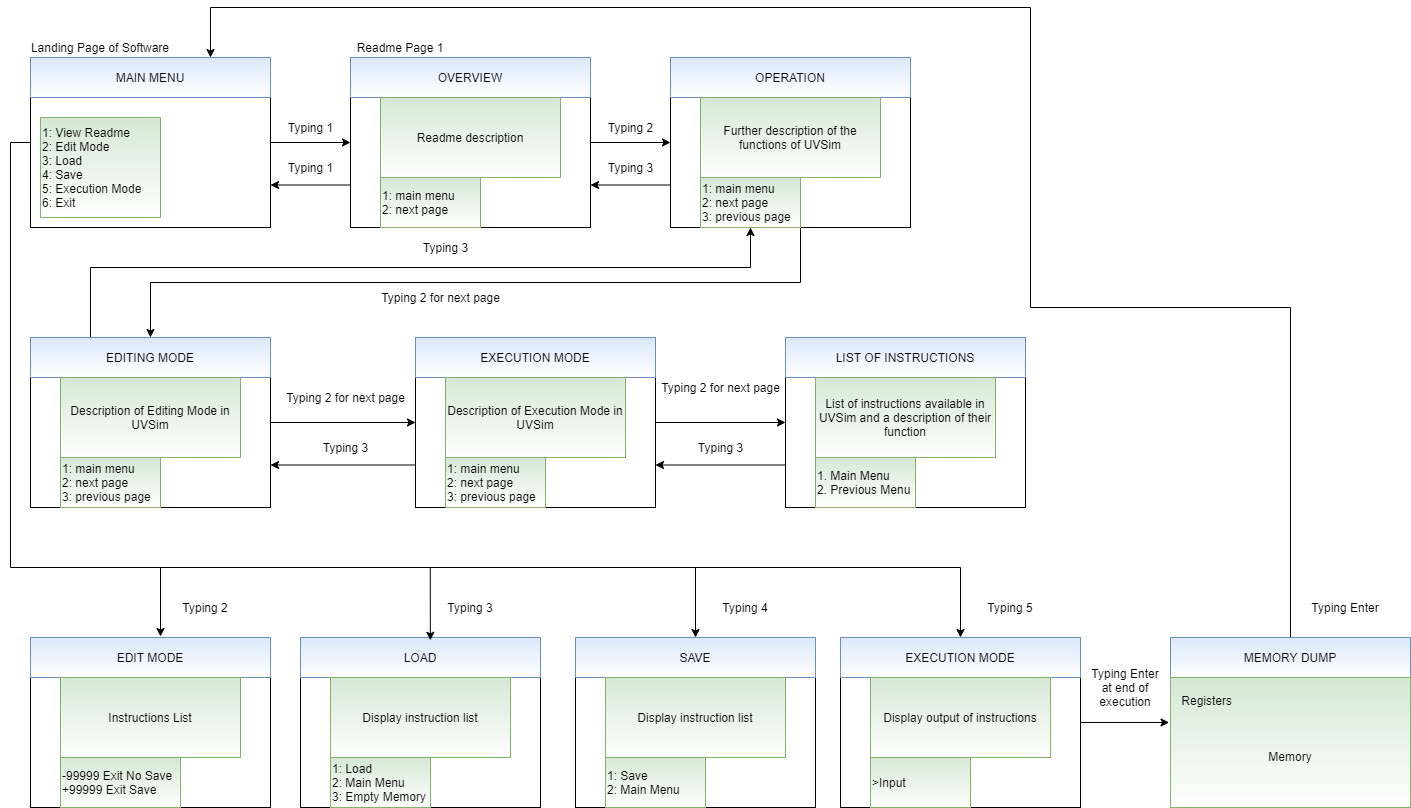

The diagram above was exported from draw.io. Its source (the exported page's mxGraphModel, read from the mxfile embedded in the PNG):
<mxGraphModel dx="2062" dy="1098" grid="1" gridSize="10" guides="1" tooltips="1" connect="1" arrows="1" fold="1" page="1" pageScale="1" pageWidth="850" pageHeight="1100" math="0" shadow="0">
  <root>
    <mxCell id="0" />
    <mxCell id="1" parent="0" />
    <mxCell id="WXO3SZ84iNKd9ixy6sYE-2" style="edgeStyle=orthogonalEdgeStyle;rounded=0;orthogonalLoop=1;jettySize=auto;html=1;exitX=0;exitY=0.5;exitDx=0;exitDy=0;" parent="1" source="x3545GYSfqCA-cGBT5WI-2" edge="1">
      <mxGeometry relative="1" as="geometry">
        <mxPoint x="210" y="649" as="targetPoint" />
        <Array as="points">
          <mxPoint x="60" y="155" />
          <mxPoint x="60" y="580" />
          <mxPoint x="210" y="580" />
        </Array>
      </mxGeometry>
    </mxCell>
    <mxCell id="x3545GYSfqCA-cGBT5WI-2" value="" style="rounded=0;whiteSpace=wrap;html=1;" parent="1" vertex="1">
      <mxGeometry x="80" y="70" width="240" height="170" as="geometry" />
    </mxCell>
    <mxCell id="x3545GYSfqCA-cGBT5WI-3" value="Landing Page of Software" style="text;html=1;strokeColor=none;fillColor=none;align=center;verticalAlign=middle;whiteSpace=wrap;rounded=0;" parent="1" vertex="1">
      <mxGeometry x="50" y="50" width="200" height="20" as="geometry" />
    </mxCell>
    <mxCell id="x3545GYSfqCA-cGBT5WI-4" value="MAIN MENU" style="rounded=0;whiteSpace=wrap;html=1;fillColor=#dae8fc;strokeColor=#6c8ebf;gradientColor=#ffffff;" parent="1" vertex="1">
      <mxGeometry x="80" y="70" width="240" height="40" as="geometry" />
    </mxCell>
    <mxCell id="x3545GYSfqCA-cGBT5WI-6" value="" style="rounded=0;whiteSpace=wrap;html=1;fillColor=#d5e8d4;strokeColor=#82b366;gradientColor=#ffffff;" parent="1" vertex="1">
      <mxGeometry x="90" y="130" width="120" height="100" as="geometry" />
    </mxCell>
    <mxCell id="x3545GYSfqCA-cGBT5WI-7" value="1: View Readme&lt;br&gt;2: Edit Mode&lt;br&gt;3: Load&lt;br&gt;4: Save&lt;br&gt;5: Execution Mode&lt;br&gt;6: Exit" style="text;html=1;strokeColor=none;fillColor=none;align=left;verticalAlign=middle;whiteSpace=wrap;rounded=0;" parent="1" vertex="1">
      <mxGeometry x="90" y="135" width="110" height="90" as="geometry" />
    </mxCell>
    <mxCell id="x3545GYSfqCA-cGBT5WI-9" value="Readme Page 1" style="text;html=1;strokeColor=none;fillColor=none;align=center;verticalAlign=middle;whiteSpace=wrap;rounded=0;" parent="1" vertex="1">
      <mxGeometry x="380" y="50" width="140" height="20" as="geometry" />
    </mxCell>
    <mxCell id="x3545GYSfqCA-cGBT5WI-10" value="" style="endArrow=classic;html=1;exitX=1;exitY=0.5;exitDx=0;exitDy=0;entryX=0;entryY=0.5;entryDx=0;entryDy=0;" parent="1" source="x3545GYSfqCA-cGBT5WI-2" edge="1">
      <mxGeometry width="50" height="50" relative="1" as="geometry">
        <mxPoint x="440" y="340" as="sourcePoint" />
        <mxPoint x="400" y="155" as="targetPoint" />
      </mxGeometry>
    </mxCell>
    <mxCell id="FKscLudRgdU1S6AuKAVF-10" style="edgeStyle=orthogonalEdgeStyle;rounded=0;orthogonalLoop=1;jettySize=auto;html=1;exitX=0;exitY=0.75;exitDx=0;exitDy=0;entryX=1;entryY=0.75;entryDx=0;entryDy=0;" parent="1" source="x3545GYSfqCA-cGBT5WI-12" target="x3545GYSfqCA-cGBT5WI-2" edge="1">
      <mxGeometry relative="1" as="geometry" />
    </mxCell>
    <mxCell id="x3545GYSfqCA-cGBT5WI-12" value="" style="rounded=0;whiteSpace=wrap;html=1;" parent="1" vertex="1">
      <mxGeometry x="400" y="70" width="240" height="170" as="geometry" />
    </mxCell>
    <mxCell id="x3545GYSfqCA-cGBT5WI-13" value="&lt;span&gt;OVERVIEW&lt;/span&gt;" style="rounded=0;whiteSpace=wrap;html=1;fillColor=#dae8fc;strokeColor=#6c8ebf;gradientColor=#ffffff;" parent="1" vertex="1">
      <mxGeometry x="400" y="70" width="240" height="40" as="geometry" />
    </mxCell>
    <mxCell id="x3545GYSfqCA-cGBT5WI-17" value="Readme description" style="rounded=0;whiteSpace=wrap;html=1;fillColor=#d5e8d4;strokeColor=#82b366;gradientColor=#ffffff;" parent="1" vertex="1">
      <mxGeometry x="430" y="110" width="180" height="80" as="geometry" />
    </mxCell>
    <mxCell id="x3545GYSfqCA-cGBT5WI-20" value="Typing 1" style="text;html=1;align=center;verticalAlign=middle;resizable=0;points=[];autosize=1;" parent="1" vertex="1">
      <mxGeometry x="330" y="130" width="60" height="20" as="geometry" />
    </mxCell>
    <mxCell id="FKscLudRgdU1S6AuKAVF-1" style="edgeStyle=orthogonalEdgeStyle;rounded=0;orthogonalLoop=1;jettySize=auto;html=1;exitX=0;exitY=0.75;exitDx=0;exitDy=0;entryX=1;entryY=0.75;entryDx=0;entryDy=0;" parent="1" source="x3545GYSfqCA-cGBT5WI-21" target="x3545GYSfqCA-cGBT5WI-12" edge="1">
      <mxGeometry relative="1" as="geometry" />
    </mxCell>
    <mxCell id="x3545GYSfqCA-cGBT5WI-21" value="" style="rounded=0;whiteSpace=wrap;html=1;" parent="1" vertex="1">
      <mxGeometry x="720" y="70" width="240" height="170" as="geometry" />
    </mxCell>
    <mxCell id="x3545GYSfqCA-cGBT5WI-22" value="" style="endArrow=classic;html=1;exitX=1;exitY=0.5;exitDx=0;exitDy=0;" parent="1" source="x3545GYSfqCA-cGBT5WI-12" target="x3545GYSfqCA-cGBT5WI-21" edge="1">
      <mxGeometry width="50" height="50" relative="1" as="geometry">
        <mxPoint x="330" y="165" as="sourcePoint" />
        <mxPoint x="410" y="165" as="targetPoint" />
      </mxGeometry>
    </mxCell>
    <mxCell id="x3545GYSfqCA-cGBT5WI-23" value="Typing 2" style="text;html=1;align=center;verticalAlign=middle;resizable=0;points=[];autosize=1;" parent="1" vertex="1">
      <mxGeometry x="650" y="130" width="60" height="20" as="geometry" />
    </mxCell>
    <mxCell id="x3545GYSfqCA-cGBT5WI-24" value="OPERATION" style="rounded=0;whiteSpace=wrap;html=1;fillColor=#dae8fc;strokeColor=#6c8ebf;gradientColor=#ffffff;" parent="1" vertex="1">
      <mxGeometry x="720" y="70" width="240" height="40" as="geometry" />
    </mxCell>
    <mxCell id="x3545GYSfqCA-cGBT5WI-25" value="Further description of the functions of UVSim" style="rounded=0;whiteSpace=wrap;html=1;fillColor=#d5e8d4;strokeColor=#82b366;gradientColor=#ffffff;" parent="1" vertex="1">
      <mxGeometry x="750" y="110" width="180" height="80" as="geometry" />
    </mxCell>
    <mxCell id="x3545GYSfqCA-cGBT5WI-29" style="edgeStyle=orthogonalEdgeStyle;rounded=0;orthogonalLoop=1;jettySize=auto;html=1;exitX=1;exitY=1;exitDx=0;exitDy=0;entryX=0.5;entryY=0;entryDx=0;entryDy=0;" parent="1" source="x3545GYSfqCA-cGBT5WI-26" target="x3545GYSfqCA-cGBT5WI-28" edge="1">
      <mxGeometry relative="1" as="geometry" />
    </mxCell>
    <mxCell id="x3545GYSfqCA-cGBT5WI-26" value="1: main menu&lt;br&gt;2: next page&lt;br&gt;3: previous page" style="rounded=0;whiteSpace=wrap;html=1;fillColor=#d5e8d4;strokeColor=#82b366;gradientColor=#ffffff;align=left;" parent="1" vertex="1">
      <mxGeometry x="750" y="190" width="100" height="50" as="geometry" />
    </mxCell>
    <mxCell id="x3545GYSfqCA-cGBT5WI-27" value="1: main menu&lt;br&gt;2: next page" style="rounded=0;whiteSpace=wrap;html=1;fillColor=#d5e8d4;strokeColor=#82b366;gradientColor=#ffffff;align=left;" parent="1" vertex="1">
      <mxGeometry x="430" y="190" width="100" height="50" as="geometry" />
    </mxCell>
    <mxCell id="x3545GYSfqCA-cGBT5WI-38" style="edgeStyle=orthogonalEdgeStyle;rounded=0;orthogonalLoop=1;jettySize=auto;html=1;exitX=1;exitY=0.5;exitDx=0;exitDy=0;entryX=0;entryY=0.5;entryDx=0;entryDy=0;" parent="1" source="x3545GYSfqCA-cGBT5WI-28" target="x3545GYSfqCA-cGBT5WI-34" edge="1">
      <mxGeometry relative="1" as="geometry" />
    </mxCell>
    <mxCell id="x3545GYSfqCA-cGBT5WI-28" value="" style="rounded=0;whiteSpace=wrap;html=1;" parent="1" vertex="1">
      <mxGeometry x="80" y="350" width="240" height="170" as="geometry" />
    </mxCell>
    <mxCell id="x3545GYSfqCA-cGBT5WI-30" value="Typing 2&amp;nbsp;for next page" style="text;html=1;align=center;verticalAlign=middle;resizable=0;points=[];autosize=1;" parent="1" vertex="1">
      <mxGeometry x="425" y="300" width="130" height="20" as="geometry" />
    </mxCell>
    <mxCell id="FKscLudRgdU1S6AuKAVF-8" style="edgeStyle=orthogonalEdgeStyle;rounded=0;orthogonalLoop=1;jettySize=auto;html=1;exitX=0.25;exitY=0;exitDx=0;exitDy=0;entryX=0.5;entryY=1;entryDx=0;entryDy=0;" parent="1" source="x3545GYSfqCA-cGBT5WI-31" target="x3545GYSfqCA-cGBT5WI-26" edge="1">
      <mxGeometry relative="1" as="geometry">
        <Array as="points">
          <mxPoint x="140" y="280" />
          <mxPoint x="800" y="280" />
        </Array>
      </mxGeometry>
    </mxCell>
    <mxCell id="x3545GYSfqCA-cGBT5WI-31" value="EDITING MODE" style="rounded=0;whiteSpace=wrap;html=1;fillColor=#dae8fc;strokeColor=#6c8ebf;gradientColor=#ffffff;" parent="1" vertex="1">
      <mxGeometry x="80" y="350" width="240" height="40" as="geometry" />
    </mxCell>
    <mxCell id="x3545GYSfqCA-cGBT5WI-32" value="Description of Editing Mode in UVSim" style="rounded=0;whiteSpace=wrap;html=1;fillColor=#d5e8d4;strokeColor=#82b366;gradientColor=#ffffff;" parent="1" vertex="1">
      <mxGeometry x="110" y="390" width="180" height="80" as="geometry" />
    </mxCell>
    <mxCell id="x3545GYSfqCA-cGBT5WI-33" value="1: main menu&lt;br&gt;2: next page&lt;br&gt;3: previous page" style="rounded=0;whiteSpace=wrap;html=1;fillColor=#d5e8d4;strokeColor=#82b366;gradientColor=#ffffff;align=left;" parent="1" vertex="1">
      <mxGeometry x="110" y="470" width="100" height="50" as="geometry" />
    </mxCell>
    <mxCell id="x3545GYSfqCA-cGBT5WI-45" style="edgeStyle=orthogonalEdgeStyle;rounded=0;orthogonalLoop=1;jettySize=auto;html=1;exitX=1;exitY=0.5;exitDx=0;exitDy=0;entryX=0;entryY=0.5;entryDx=0;entryDy=0;" parent="1" source="x3545GYSfqCA-cGBT5WI-34" target="x3545GYSfqCA-cGBT5WI-40" edge="1">
      <mxGeometry relative="1" as="geometry" />
    </mxCell>
    <mxCell id="FKscLudRgdU1S6AuKAVF-3" style="edgeStyle=orthogonalEdgeStyle;rounded=0;orthogonalLoop=1;jettySize=auto;html=1;exitX=0;exitY=0.75;exitDx=0;exitDy=0;entryX=1;entryY=0.75;entryDx=0;entryDy=0;" parent="1" source="x3545GYSfqCA-cGBT5WI-34" target="x3545GYSfqCA-cGBT5WI-28" edge="1">
      <mxGeometry relative="1" as="geometry" />
    </mxCell>
    <mxCell id="x3545GYSfqCA-cGBT5WI-34" value="" style="rounded=0;whiteSpace=wrap;html=1;" parent="1" vertex="1">
      <mxGeometry x="465" y="350" width="240" height="170" as="geometry" />
    </mxCell>
    <mxCell id="x3545GYSfqCA-cGBT5WI-35" value="EXECUTION MODE" style="rounded=0;whiteSpace=wrap;html=1;fillColor=#dae8fc;strokeColor=#6c8ebf;gradientColor=#ffffff;" parent="1" vertex="1">
      <mxGeometry x="465" y="350" width="240" height="40" as="geometry" />
    </mxCell>
    <mxCell id="x3545GYSfqCA-cGBT5WI-36" value="Description of Execution Mode in UVSim" style="rounded=0;whiteSpace=wrap;html=1;fillColor=#d5e8d4;strokeColor=#82b366;gradientColor=#ffffff;" parent="1" vertex="1">
      <mxGeometry x="495" y="390" width="180" height="80" as="geometry" />
    </mxCell>
    <mxCell id="x3545GYSfqCA-cGBT5WI-37" value="1: main menu&lt;br&gt;2: next page&lt;br&gt;3: previous page" style="rounded=0;whiteSpace=wrap;html=1;fillColor=#d5e8d4;strokeColor=#82b366;gradientColor=#ffffff;align=left;" parent="1" vertex="1">
      <mxGeometry x="495" y="470" width="100" height="50" as="geometry" />
    </mxCell>
    <mxCell id="x3545GYSfqCA-cGBT5WI-39" value="Typing 2 for next page" style="text;html=1;align=center;verticalAlign=middle;resizable=0;points=[];autosize=1;" parent="1" vertex="1">
      <mxGeometry x="330" y="400" width="130" height="20" as="geometry" />
    </mxCell>
    <mxCell id="FKscLudRgdU1S6AuKAVF-5" style="edgeStyle=orthogonalEdgeStyle;rounded=0;orthogonalLoop=1;jettySize=auto;html=1;exitX=0;exitY=0.75;exitDx=0;exitDy=0;entryX=1;entryY=0.75;entryDx=0;entryDy=0;" parent="1" source="x3545GYSfqCA-cGBT5WI-40" target="x3545GYSfqCA-cGBT5WI-34" edge="1">
      <mxGeometry relative="1" as="geometry" />
    </mxCell>
    <mxCell id="x3545GYSfqCA-cGBT5WI-40" value="" style="rounded=0;whiteSpace=wrap;html=1;" parent="1" vertex="1">
      <mxGeometry x="835" y="350" width="240" height="170" as="geometry" />
    </mxCell>
    <mxCell id="x3545GYSfqCA-cGBT5WI-41" value="LIST OF INSTRUCTIONS" style="rounded=0;whiteSpace=wrap;html=1;fillColor=#dae8fc;strokeColor=#6c8ebf;gradientColor=#ffffff;" parent="1" vertex="1">
      <mxGeometry x="835" y="350" width="240" height="40" as="geometry" />
    </mxCell>
    <mxCell id="x3545GYSfqCA-cGBT5WI-43" value="List of instructions available in UVSim and a description of their function" style="rounded=0;whiteSpace=wrap;html=1;fillColor=#d5e8d4;strokeColor=#82b366;gradientColor=#ffffff;" parent="1" vertex="1">
      <mxGeometry x="865" y="390" width="180" height="80" as="geometry" />
    </mxCell>
    <mxCell id="x3545GYSfqCA-cGBT5WI-44" value="1. Main Menu&lt;br&gt;2. Previous Menu" style="rounded=0;whiteSpace=wrap;html=1;fillColor=#d5e8d4;strokeColor=#82b366;gradientColor=#ffffff;align=left;" parent="1" vertex="1">
      <mxGeometry x="865" y="470" width="100" height="50" as="geometry" />
    </mxCell>
    <mxCell id="x3545GYSfqCA-cGBT5WI-46" value="Typing 2 for next page" style="text;html=1;align=center;verticalAlign=middle;resizable=0;points=[];autosize=1;" parent="1" vertex="1">
      <mxGeometry x="705" y="390" width="130" height="20" as="geometry" />
    </mxCell>
    <mxCell id="FKscLudRgdU1S6AuKAVF-2" value="Typing 3" style="text;html=1;align=center;verticalAlign=middle;resizable=0;points=[];autosize=1;" parent="1" vertex="1">
      <mxGeometry x="650" y="170" width="60" height="20" as="geometry" />
    </mxCell>
    <mxCell id="FKscLudRgdU1S6AuKAVF-4" value="Typing 3" style="text;html=1;align=center;verticalAlign=middle;resizable=0;points=[];autosize=1;" parent="1" vertex="1">
      <mxGeometry x="365" y="450" width="60" height="20" as="geometry" />
    </mxCell>
    <mxCell id="FKscLudRgdU1S6AuKAVF-6" value="Typing 3" style="text;html=1;align=center;verticalAlign=middle;resizable=0;points=[];autosize=1;" parent="1" vertex="1">
      <mxGeometry x="740" y="450" width="60" height="20" as="geometry" />
    </mxCell>
    <mxCell id="FKscLudRgdU1S6AuKAVF-9" value="Typing 3" style="text;html=1;align=center;verticalAlign=middle;resizable=0;points=[];autosize=1;" parent="1" vertex="1">
      <mxGeometry x="465" y="250" width="60" height="20" as="geometry" />
    </mxCell>
    <mxCell id="FKscLudRgdU1S6AuKAVF-11" value="Typing 1" style="text;html=1;align=center;verticalAlign=middle;resizable=0;points=[];autosize=1;" parent="1" vertex="1">
      <mxGeometry x="330" y="170" width="60" height="20" as="geometry" />
    </mxCell>
    <mxCell id="VoIAwAXyfaTqMJt8FFE--6" value="" style="rounded=0;whiteSpace=wrap;html=1;" parent="1" vertex="1">
      <mxGeometry x="80" y="650" width="240" height="170" as="geometry" />
    </mxCell>
    <mxCell id="VoIAwAXyfaTqMJt8FFE--7" value="EDIT MODE" style="rounded=0;whiteSpace=wrap;html=1;fillColor=#dae8fc;strokeColor=#6c8ebf;gradientColor=#ffffff;" parent="1" vertex="1">
      <mxGeometry x="80" y="650" width="240" height="40" as="geometry" />
    </mxCell>
    <mxCell id="VoIAwAXyfaTqMJt8FFE--8" value="Instructions List" style="rounded=0;whiteSpace=wrap;html=1;fillColor=#d5e8d4;strokeColor=#82b366;gradientColor=#ffffff;" parent="1" vertex="1">
      <mxGeometry x="110" y="690" width="180" height="80" as="geometry" />
    </mxCell>
    <mxCell id="VoIAwAXyfaTqMJt8FFE--9" value="-99999 Exit No Save&lt;br&gt;+99999 Exit Save" style="rounded=0;whiteSpace=wrap;html=1;fillColor=#d5e8d4;strokeColor=#82b366;gradientColor=#ffffff;align=left;" parent="1" vertex="1">
      <mxGeometry x="110" y="770" width="120" height="50" as="geometry" />
    </mxCell>
    <mxCell id="VoIAwAXyfaTqMJt8FFE--10" value="Typing 2" style="text;html=1;strokeColor=none;fillColor=none;align=center;verticalAlign=middle;whiteSpace=wrap;rounded=0;" parent="1" vertex="1">
      <mxGeometry x="230" y="610" width="50" height="20" as="geometry" />
    </mxCell>
    <mxCell id="VoIAwAXyfaTqMJt8FFE--11" value="" style="rounded=0;whiteSpace=wrap;html=1;" parent="1" vertex="1">
      <mxGeometry x="350" y="650" width="240" height="170" as="geometry" />
    </mxCell>
    <mxCell id="VoIAwAXyfaTqMJt8FFE--12" value="LOAD" style="rounded=0;whiteSpace=wrap;html=1;fillColor=#dae8fc;strokeColor=#6c8ebf;gradientColor=#ffffff;" parent="1" vertex="1">
      <mxGeometry x="350" y="650" width="240" height="40" as="geometry" />
    </mxCell>
    <mxCell id="VoIAwAXyfaTqMJt8FFE--13" value="Display instruction list" style="rounded=0;whiteSpace=wrap;html=1;fillColor=#d5e8d4;strokeColor=#82b366;gradientColor=#ffffff;" parent="1" vertex="1">
      <mxGeometry x="380" y="690" width="180" height="80" as="geometry" />
    </mxCell>
    <mxCell id="VoIAwAXyfaTqMJt8FFE--14" value="1: Load&lt;br&gt;2: Main Menu&lt;br&gt;3: Empty Memory" style="rounded=0;whiteSpace=wrap;html=1;fillColor=#d5e8d4;strokeColor=#82b366;gradientColor=#ffffff;align=left;" parent="1" vertex="1">
      <mxGeometry x="380" y="770" width="100" height="50" as="geometry" />
    </mxCell>
    <mxCell id="VoIAwAXyfaTqMJt8FFE--17" value="" style="endArrow=classic;html=1;entryX=0.541;entryY=0.07;entryDx=0;entryDy=0;entryPerimeter=0;edgeStyle=orthogonalEdgeStyle;rounded=0;" parent="1" target="VoIAwAXyfaTqMJt8FFE--12" edge="1">
      <mxGeometry width="50" height="50" relative="1" as="geometry">
        <mxPoint x="200" y="580" as="sourcePoint" />
        <mxPoint x="440" y="640" as="targetPoint" />
        <Array as="points">
          <mxPoint x="480" y="580" />
        </Array>
      </mxGeometry>
    </mxCell>
    <mxCell id="VoIAwAXyfaTqMJt8FFE--18" value="Typing 3" style="text;html=1;strokeColor=none;fillColor=none;align=center;verticalAlign=middle;whiteSpace=wrap;rounded=0;" parent="1" vertex="1">
      <mxGeometry x="495" y="610" width="50" height="20" as="geometry" />
    </mxCell>
    <mxCell id="VoIAwAXyfaTqMJt8FFE--20" value="" style="rounded=0;whiteSpace=wrap;html=1;" parent="1" vertex="1">
      <mxGeometry x="625" y="650" width="240" height="170" as="geometry" />
    </mxCell>
    <mxCell id="VoIAwAXyfaTqMJt8FFE--21" value="SAVE" style="rounded=0;whiteSpace=wrap;html=1;fillColor=#dae8fc;strokeColor=#6c8ebf;gradientColor=#ffffff;" parent="1" vertex="1">
      <mxGeometry x="625" y="650" width="240" height="40" as="geometry" />
    </mxCell>
    <mxCell id="VoIAwAXyfaTqMJt8FFE--22" value="Display instruction list" style="rounded=0;whiteSpace=wrap;html=1;fillColor=#d5e8d4;strokeColor=#82b366;gradientColor=#ffffff;" parent="1" vertex="1">
      <mxGeometry x="655" y="690" width="180" height="80" as="geometry" />
    </mxCell>
    <mxCell id="VoIAwAXyfaTqMJt8FFE--23" value="1: Save&lt;br&gt;2: Main Menu" style="rounded=0;whiteSpace=wrap;html=1;fillColor=#d5e8d4;strokeColor=#82b366;gradientColor=#ffffff;align=left;" parent="1" vertex="1">
      <mxGeometry x="655" y="770" width="100" height="50" as="geometry" />
    </mxCell>
    <mxCell id="VoIAwAXyfaTqMJt8FFE--24" value="Typing 4" style="text;html=1;strokeColor=none;fillColor=none;align=center;verticalAlign=middle;whiteSpace=wrap;rounded=0;" parent="1" vertex="1">
      <mxGeometry x="770" y="610" width="50" height="20" as="geometry" />
    </mxCell>
    <mxCell id="VoIAwAXyfaTqMJt8FFE--25" value="" style="endArrow=classic;html=1;entryX=0.5;entryY=0;entryDx=0;entryDy=0;edgeStyle=orthogonalEdgeStyle;rounded=0;" parent="1" target="VoIAwAXyfaTqMJt8FFE--21" edge="1">
      <mxGeometry width="50" height="50" relative="1" as="geometry">
        <mxPoint x="460" y="580" as="sourcePoint" />
        <mxPoint x="670" y="630" as="targetPoint" />
      </mxGeometry>
    </mxCell>
    <mxCell id="nlKbgnKjzi1XrdyZ-HAb-6" style="edgeStyle=orthogonalEdgeStyle;rounded=0;orthogonalLoop=1;jettySize=auto;html=1;entryX=-0.006;entryY=0.346;entryDx=0;entryDy=0;entryPerimeter=0;" edge="1" parent="1" source="VoIAwAXyfaTqMJt8FFE--27" target="nlKbgnKjzi1XrdyZ-HAb-4">
      <mxGeometry relative="1" as="geometry" />
    </mxCell>
    <mxCell id="VoIAwAXyfaTqMJt8FFE--27" value="" style="rounded=0;whiteSpace=wrap;html=1;" parent="1" vertex="1">
      <mxGeometry x="890" y="650" width="240" height="170" as="geometry" />
    </mxCell>
    <mxCell id="VoIAwAXyfaTqMJt8FFE--28" value="EXECUTION MODE" style="rounded=0;whiteSpace=wrap;html=1;fillColor=#dae8fc;strokeColor=#6c8ebf;gradientColor=#ffffff;" parent="1" vertex="1">
      <mxGeometry x="890" y="650" width="240" height="40" as="geometry" />
    </mxCell>
    <mxCell id="VoIAwAXyfaTqMJt8FFE--29" value="Display output of instructions" style="rounded=0;whiteSpace=wrap;html=1;fillColor=#d5e8d4;strokeColor=#82b366;gradientColor=#ffffff;" parent="1" vertex="1">
      <mxGeometry x="920" y="690" width="180" height="80" as="geometry" />
    </mxCell>
    <mxCell id="VoIAwAXyfaTqMJt8FFE--30" value="&amp;gt;Input" style="rounded=0;whiteSpace=wrap;html=1;fillColor=#d5e8d4;strokeColor=#82b366;gradientColor=#ffffff;align=left;" parent="1" vertex="1">
      <mxGeometry x="920" y="770" width="100" height="50" as="geometry" />
    </mxCell>
    <mxCell id="VoIAwAXyfaTqMJt8FFE--31" value="Typing 5" style="text;html=1;strokeColor=none;fillColor=none;align=center;verticalAlign=middle;whiteSpace=wrap;rounded=0;" parent="1" vertex="1">
      <mxGeometry x="1035" y="610" width="50" height="20" as="geometry" />
    </mxCell>
    <mxCell id="VoIAwAXyfaTqMJt8FFE--32" value="" style="endArrow=classic;html=1;strokeColor=#000000;entryX=0.5;entryY=0;entryDx=0;entryDy=0;edgeStyle=orthogonalEdgeStyle;rounded=0;" parent="1" target="VoIAwAXyfaTqMJt8FFE--28" edge="1">
      <mxGeometry width="50" height="50" relative="1" as="geometry">
        <mxPoint x="740" y="580" as="sourcePoint" />
        <mxPoint x="870" y="710" as="targetPoint" />
      </mxGeometry>
    </mxCell>
    <mxCell id="nlKbgnKjzi1XrdyZ-HAb-2" value="" style="rounded=0;whiteSpace=wrap;html=1;" vertex="1" parent="1">
      <mxGeometry x="1220" y="650" width="240" height="170" as="geometry" />
    </mxCell>
    <mxCell id="nlKbgnKjzi1XrdyZ-HAb-7" style="edgeStyle=orthogonalEdgeStyle;rounded=0;orthogonalLoop=1;jettySize=auto;html=1;entryX=0.75;entryY=0;entryDx=0;entryDy=0;exitX=0.5;exitY=0;exitDx=0;exitDy=0;" edge="1" parent="1" source="nlKbgnKjzi1XrdyZ-HAb-3" target="x3545GYSfqCA-cGBT5WI-4">
      <mxGeometry relative="1" as="geometry">
        <Array as="points">
          <mxPoint x="1340" y="320" />
          <mxPoint x="1080" y="320" />
          <mxPoint x="1080" y="20" />
          <mxPoint x="260" y="20" />
        </Array>
      </mxGeometry>
    </mxCell>
    <mxCell id="nlKbgnKjzi1XrdyZ-HAb-3" value="MEMORY DUMP" style="rounded=0;whiteSpace=wrap;html=1;fillColor=#dae8fc;strokeColor=#6c8ebf;gradientColor=#ffffff;" vertex="1" parent="1">
      <mxGeometry x="1220" y="650" width="240" height="40" as="geometry" />
    </mxCell>
    <mxCell id="nlKbgnKjzi1XrdyZ-HAb-4" value="&lt;div style=&quot;text-align: left&quot;&gt;&lt;span&gt;Registers&amp;nbsp; &amp;nbsp; &amp;nbsp; &amp;nbsp; &amp;nbsp; &amp;nbsp; &amp;nbsp; &amp;nbsp; &amp;nbsp; &amp;nbsp; &amp;nbsp; &amp;nbsp; &amp;nbsp; &amp;nbsp; &amp;nbsp; &amp;nbsp; &amp;nbsp; &amp;nbsp; &amp;nbsp; &amp;nbsp; &amp;nbsp; &amp;nbsp; &amp;nbsp; &amp;nbsp; &amp;nbsp;&amp;nbsp;&lt;/span&gt;&lt;/div&gt;&lt;br&gt;&lt;br&gt;&lt;br&gt;Memory&lt;br&gt;&lt;br&gt;&lt;br&gt;" style="rounded=0;whiteSpace=wrap;fillColor=#d5e8d4;strokeColor=#82b366;gradientColor=#ffffff;align=center;html=1;" vertex="1" parent="1">
      <mxGeometry x="1220" y="690" width="240" height="130" as="geometry" />
    </mxCell>
    <mxCell id="nlKbgnKjzi1XrdyZ-HAb-8" value="Typing Enter" style="text;html=1;strokeColor=none;fillColor=none;align=center;verticalAlign=middle;whiteSpace=wrap;rounded=0;" vertex="1" parent="1">
      <mxGeometry x="1360" y="610" width="70" height="20" as="geometry" />
    </mxCell>
    <mxCell id="nlKbgnKjzi1XrdyZ-HAb-9" value="Typing Enter at end of execution" style="text;html=1;strokeColor=none;fillColor=none;align=center;verticalAlign=middle;whiteSpace=wrap;rounded=0;" vertex="1" parent="1">
      <mxGeometry x="1140" y="690" width="70" height="20" as="geometry" />
    </mxCell>
  </root>
</mxGraphModel>